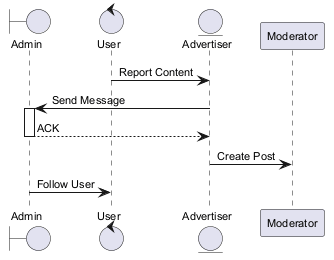

The diagram above was rendered by PlantUML. Its source (embedded in the PNG):
@startuml
skinparam backgroundColor #FFFFFF
skinparam classBackgroundColor #F1F8E9
skinparam classBorderColor #33691E
skinparam defaultFontSize 11
boundary "Admin" as A
control "User" as U
entity "Advertiser" as A2
participant "Moderator" as M
U -> A2 : Report Content
A2 -> A : Send Message
activate A
A --> A2 : ACK
deactivate A
A2 -> M : Create Post
A -> U : Follow User
@enduml